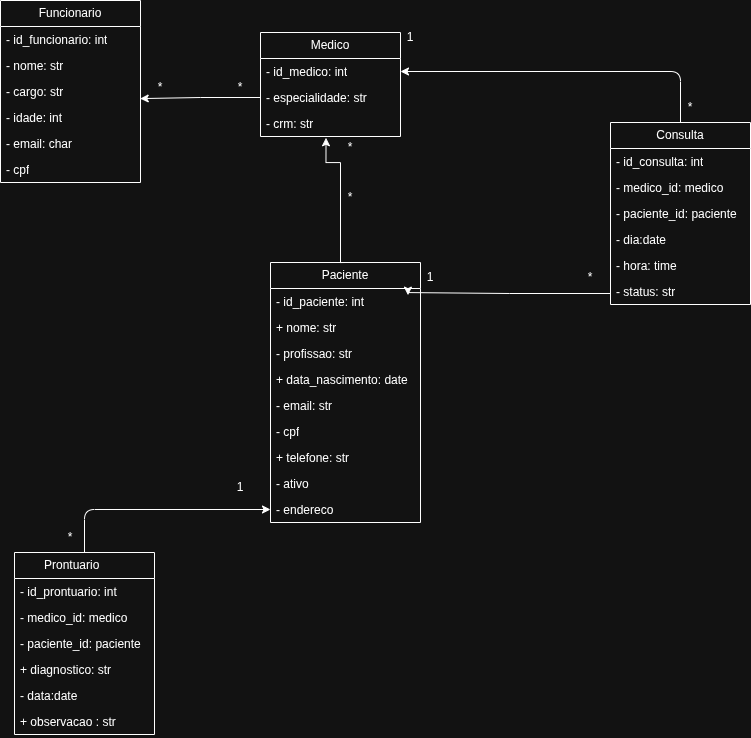

The diagram above was exported from draw.io. Its source (the exported page's mxGraphModel, read from the mxfile embedded in the PNG):
<mxGraphModel dx="2204" dy="1045" grid="1" gridSize="10" guides="1" tooltips="1" connect="1" arrows="1" fold="1" page="1" pageScale="1" pageWidth="827" pageHeight="1169" math="0" shadow="0">
  <root>
    <mxCell id="0" />
    <mxCell id="1" parent="0" />
    <mxCell id="1H068PCgGG4Lizds_94m-10" parent="1" style="swimlane;fontStyle=0;childLayout=stackLayout;horizontal=1;startSize=26;fillColor=none;horizontalStack=0;resizeParent=1;resizeParentMax=0;resizeLast=0;collapsible=1;marginBottom=0;whiteSpace=wrap;html=1;" value="Medico" vertex="1">
      <mxGeometry height="104" width="140" x="590" y="200" as="geometry" />
    </mxCell>
    <mxCell id="1H068PCgGG4Lizds_94m-11" parent="1H068PCgGG4Lizds_94m-10" style="text;strokeColor=none;fillColor=none;align=left;verticalAlign=top;spacingLeft=4;spacingRight=4;overflow=hidden;rotatable=0;points=[[0,0.5],[1,0.5]];portConstraint=eastwest;whiteSpace=wrap;html=1;" value="- id_medico: int" vertex="1">
      <mxGeometry height="26" width="140" y="26" as="geometry" />
    </mxCell>
    <mxCell id="1H068PCgGG4Lizds_94m-15" parent="1H068PCgGG4Lizds_94m-10" style="text;strokeColor=none;fillColor=none;align=left;verticalAlign=top;spacingLeft=4;spacingRight=4;overflow=hidden;rotatable=0;points=[[0,0.5],[1,0.5]];portConstraint=eastwest;whiteSpace=wrap;html=1;" value="- especialidade: str" vertex="1">
      <mxGeometry height="26" width="140" y="52" as="geometry" />
    </mxCell>
    <mxCell id="1H068PCgGG4Lizds_94m-13" parent="1H068PCgGG4Lizds_94m-10" style="text;strokeColor=none;fillColor=none;align=left;verticalAlign=top;spacingLeft=4;spacingRight=4;overflow=hidden;rotatable=0;points=[[0,0.5],[1,0.5]];portConstraint=eastwest;whiteSpace=wrap;html=1;" value="- crm: str" vertex="1">
      <mxGeometry height="26" width="140" y="78" as="geometry" />
    </mxCell>
    <mxCell id="1H068PCgGG4Lizds_94m-18" parent="1" style="swimlane;fontStyle=0;childLayout=stackLayout;horizontal=1;startSize=26;fillColor=none;horizontalStack=0;resizeParent=1;resizeParentMax=0;resizeLast=0;collapsible=1;marginBottom=0;whiteSpace=wrap;html=1;" value="Funcionario" vertex="1">
      <mxGeometry height="182" width="140" x="330" y="168" as="geometry" />
    </mxCell>
    <mxCell id="1H068PCgGG4Lizds_94m-19" parent="1H068PCgGG4Lizds_94m-18" style="text;strokeColor=none;fillColor=none;align=left;verticalAlign=top;spacingLeft=4;spacingRight=4;overflow=hidden;rotatable=0;points=[[0,0.5],[1,0.5]];portConstraint=eastwest;whiteSpace=wrap;html=1;" value="- id_funcionario: int" vertex="1">
      <mxGeometry height="26" width="140" y="26" as="geometry" />
    </mxCell>
    <mxCell id="1H068PCgGG4Lizds_94m-20" parent="1H068PCgGG4Lizds_94m-18" style="text;strokeColor=none;fillColor=none;align=left;verticalAlign=top;spacingLeft=4;spacingRight=4;overflow=hidden;rotatable=0;points=[[0,0.5],[1,0.5]];portConstraint=eastwest;whiteSpace=wrap;html=1;" value="- nome: str" vertex="1">
      <mxGeometry height="26" width="140" y="52" as="geometry" />
    </mxCell>
    <mxCell id="1H068PCgGG4Lizds_94m-21" parent="1H068PCgGG4Lizds_94m-18" style="text;strokeColor=none;fillColor=none;align=left;verticalAlign=top;spacingLeft=4;spacingRight=4;overflow=hidden;rotatable=0;points=[[0,0.5],[1,0.5]];portConstraint=eastwest;whiteSpace=wrap;html=1;" value="- cargo: str" vertex="1">
      <mxGeometry height="26" width="140" y="78" as="geometry" />
    </mxCell>
    <mxCell id="1H068PCgGG4Lizds_94m-22" parent="1H068PCgGG4Lizds_94m-18" style="text;strokeColor=none;fillColor=none;align=left;verticalAlign=top;spacingLeft=4;spacingRight=4;overflow=hidden;rotatable=0;points=[[0,0.5],[1,0.5]];portConstraint=eastwest;whiteSpace=wrap;html=1;" value="- idade: int" vertex="1">
      <mxGeometry height="26" width="140" y="104" as="geometry" />
    </mxCell>
    <mxCell id="1H068PCgGG4Lizds_94m-24" parent="1H068PCgGG4Lizds_94m-18" style="text;strokeColor=none;fillColor=none;align=left;verticalAlign=top;spacingLeft=4;spacingRight=4;overflow=hidden;rotatable=0;points=[[0,0.5],[1,0.5]];portConstraint=eastwest;whiteSpace=wrap;html=1;" value="- email: char" vertex="1">
      <mxGeometry height="26" width="140" y="130" as="geometry" />
    </mxCell>
    <mxCell id="1H068PCgGG4Lizds_94m-23" parent="1H068PCgGG4Lizds_94m-18" style="text;strokeColor=none;fillColor=none;align=left;verticalAlign=top;spacingLeft=4;spacingRight=4;overflow=hidden;rotatable=0;points=[[0,0.5],[1,0.5]];portConstraint=eastwest;whiteSpace=wrap;html=1;" value="- cpf" vertex="1">
      <mxGeometry height="26" width="140" y="156" as="geometry" />
    </mxCell>
    <mxCell id="1H068PCgGG4Lizds_94m-25" parent="1" style="swimlane;fontStyle=0;childLayout=stackLayout;horizontal=1;startSize=26;fillColor=none;horizontalStack=0;resizeParent=1;resizeParentMax=0;resizeLast=0;collapsible=1;marginBottom=0;whiteSpace=wrap;html=1;" value="Paciente" vertex="1">
      <mxGeometry height="260" width="150" x="600" y="430" as="geometry" />
    </mxCell>
    <mxCell id="1H068PCgGG4Lizds_94m-26" parent="1H068PCgGG4Lizds_94m-25" style="text;strokeColor=none;fillColor=none;align=left;verticalAlign=top;spacingLeft=4;spacingRight=4;overflow=hidden;rotatable=0;points=[[0,0.5],[1,0.5]];portConstraint=eastwest;whiteSpace=wrap;html=1;" value="- id_paciente: int" vertex="1">
      <mxGeometry height="26" width="150" y="26" as="geometry" />
    </mxCell>
    <mxCell id="1H068PCgGG4Lizds_94m-27" parent="1H068PCgGG4Lizds_94m-25" style="text;strokeColor=none;fillColor=none;align=left;verticalAlign=top;spacingLeft=4;spacingRight=4;overflow=hidden;rotatable=0;points=[[0,0.5],[1,0.5]];portConstraint=eastwest;whiteSpace=wrap;html=1;" value="+ nome: str" vertex="1">
      <mxGeometry height="26" width="150" y="52" as="geometry" />
    </mxCell>
    <mxCell id="1H068PCgGG4Lizds_94m-28" parent="1H068PCgGG4Lizds_94m-25" style="text;strokeColor=none;fillColor=none;align=left;verticalAlign=top;spacingLeft=4;spacingRight=4;overflow=hidden;rotatable=0;points=[[0,0.5],[1,0.5]];portConstraint=eastwest;whiteSpace=wrap;html=1;" value="- profissao: str" vertex="1">
      <mxGeometry height="26" width="150" y="78" as="geometry" />
    </mxCell>
    <mxCell id="1H068PCgGG4Lizds_94m-29" parent="1H068PCgGG4Lizds_94m-25" style="text;strokeColor=none;fillColor=none;align=left;verticalAlign=top;spacingLeft=4;spacingRight=4;overflow=hidden;rotatable=0;points=[[0,0.5],[1,0.5]];portConstraint=eastwest;whiteSpace=wrap;html=1;" value="+ data_nascimento: date" vertex="1">
      <mxGeometry height="26" width="150" y="104" as="geometry" />
    </mxCell>
    <mxCell id="1H068PCgGG4Lizds_94m-30" parent="1H068PCgGG4Lizds_94m-25" style="text;strokeColor=none;fillColor=none;align=left;verticalAlign=top;spacingLeft=4;spacingRight=4;overflow=hidden;rotatable=0;points=[[0,0.5],[1,0.5]];portConstraint=eastwest;whiteSpace=wrap;html=1;" value="- email: str" vertex="1">
      <mxGeometry height="26" width="150" y="130" as="geometry" />
    </mxCell>
    <mxCell id="1H068PCgGG4Lizds_94m-31" parent="1H068PCgGG4Lizds_94m-25" style="text;strokeColor=none;fillColor=none;align=left;verticalAlign=top;spacingLeft=4;spacingRight=4;overflow=hidden;rotatable=0;points=[[0,0.5],[1,0.5]];portConstraint=eastwest;whiteSpace=wrap;html=1;" value="- cpf" vertex="1">
      <mxGeometry height="26" width="150" y="156" as="geometry" />
    </mxCell>
    <mxCell id="1H068PCgGG4Lizds_94m-32" parent="1H068PCgGG4Lizds_94m-25" style="text;strokeColor=none;fillColor=none;align=left;verticalAlign=top;spacingLeft=4;spacingRight=4;overflow=hidden;rotatable=0;points=[[0,0.5],[1,0.5]];portConstraint=eastwest;whiteSpace=wrap;html=1;" value="+ telefone: str" vertex="1">
      <mxGeometry height="26" width="150" y="182" as="geometry" />
    </mxCell>
    <mxCell id="1H068PCgGG4Lizds_94m-33" parent="1H068PCgGG4Lizds_94m-25" style="text;strokeColor=none;fillColor=none;align=left;verticalAlign=top;spacingLeft=4;spacingRight=4;overflow=hidden;rotatable=0;points=[[0,0.5],[1,0.5]];portConstraint=eastwest;whiteSpace=wrap;html=1;" value="- ativo" vertex="1">
      <mxGeometry height="26" width="150" y="208" as="geometry" />
    </mxCell>
    <mxCell id="1H068PCgGG4Lizds_94m-34" parent="1H068PCgGG4Lizds_94m-25" style="text;strokeColor=none;fillColor=none;align=left;verticalAlign=top;spacingLeft=4;spacingRight=4;overflow=hidden;rotatable=0;points=[[0,0.5],[1,0.5]];portConstraint=eastwest;whiteSpace=wrap;html=1;" value="- endereco" vertex="1">
      <mxGeometry height="26" width="150" y="234" as="geometry" />
    </mxCell>
    <mxCell id="1H068PCgGG4Lizds_94m-61" edge="1" parent="1" source="1H068PCgGG4Lizds_94m-36" style="edgeStyle=orthogonalEdgeStyle;rounded=1;orthogonalLoop=1;jettySize=auto;html=1;curved=0;" target="1H068PCgGG4Lizds_94m-11">
      <mxGeometry relative="1" as="geometry" />
    </mxCell>
    <mxCell id="1H068PCgGG4Lizds_94m-36" parent="1" style="swimlane;fontStyle=0;childLayout=stackLayout;horizontal=1;startSize=26;fillColor=none;horizontalStack=0;resizeParent=1;resizeParentMax=0;resizeLast=0;collapsible=1;marginBottom=0;whiteSpace=wrap;html=1;" value="Consulta" vertex="1">
      <mxGeometry height="182" width="140" x="940" y="290" as="geometry" />
    </mxCell>
    <mxCell id="1H068PCgGG4Lizds_94m-37" parent="1H068PCgGG4Lizds_94m-36" style="text;strokeColor=none;fillColor=none;align=left;verticalAlign=top;spacingLeft=4;spacingRight=4;overflow=hidden;rotatable=0;points=[[0,0.5],[1,0.5]];portConstraint=eastwest;whiteSpace=wrap;html=1;" value="- id_consulta: int" vertex="1">
      <mxGeometry height="26" width="140" y="26" as="geometry" />
    </mxCell>
    <mxCell id="1H068PCgGG4Lizds_94m-38" parent="1H068PCgGG4Lizds_94m-36" style="text;strokeColor=none;fillColor=none;align=left;verticalAlign=top;spacingLeft=4;spacingRight=4;overflow=hidden;rotatable=0;points=[[0,0.5],[1,0.5]];portConstraint=eastwest;whiteSpace=wrap;html=1;" value="- medico_id: medico" vertex="1">
      <mxGeometry height="26" width="140" y="52" as="geometry" />
    </mxCell>
    <mxCell id="1H068PCgGG4Lizds_94m-39" parent="1H068PCgGG4Lizds_94m-36" style="text;strokeColor=none;fillColor=none;align=left;verticalAlign=top;spacingLeft=4;spacingRight=4;overflow=hidden;rotatable=0;points=[[0,0.5],[1,0.5]];portConstraint=eastwest;whiteSpace=wrap;html=1;" value="- paciente_id: paciente" vertex="1">
      <mxGeometry height="26" width="140" y="78" as="geometry" />
    </mxCell>
    <mxCell id="1H068PCgGG4Lizds_94m-40" parent="1H068PCgGG4Lizds_94m-36" style="text;strokeColor=none;fillColor=none;align=left;verticalAlign=top;spacingLeft=4;spacingRight=4;overflow=hidden;rotatable=0;points=[[0,0.5],[1,0.5]];portConstraint=eastwest;whiteSpace=wrap;html=1;" value="- dia:date" vertex="1">
      <mxGeometry height="26" width="140" y="104" as="geometry" />
    </mxCell>
    <mxCell id="1H068PCgGG4Lizds_94m-41" parent="1H068PCgGG4Lizds_94m-36" style="text;strokeColor=none;fillColor=none;align=left;verticalAlign=top;spacingLeft=4;spacingRight=4;overflow=hidden;rotatable=0;points=[[0,0.5],[1,0.5]];portConstraint=eastwest;whiteSpace=wrap;html=1;" value="- hora: time" vertex="1">
      <mxGeometry height="26" width="140" y="130" as="geometry" />
    </mxCell>
    <mxCell id="1H068PCgGG4Lizds_94m-42" parent="1H068PCgGG4Lizds_94m-36" style="text;strokeColor=none;fillColor=none;align=left;verticalAlign=top;spacingLeft=4;spacingRight=4;overflow=hidden;rotatable=0;points=[[0,0.5],[1,0.5]];portConstraint=eastwest;whiteSpace=wrap;html=1;" value="- status: str" vertex="1">
      <mxGeometry height="26" width="140" y="156" as="geometry" />
    </mxCell>
    <mxCell id="1H068PCgGG4Lizds_94m-67" edge="1" parent="1" source="1H068PCgGG4Lizds_94m-43" style="edgeStyle=orthogonalEdgeStyle;rounded=1;orthogonalLoop=1;jettySize=auto;html=1;entryX=0;entryY=0.5;entryDx=0;entryDy=0;curved=0;" target="1H068PCgGG4Lizds_94m-34">
      <mxGeometry relative="1" as="geometry" />
    </mxCell>
    <mxCell id="1H068PCgGG4Lizds_94m-43" parent="1" style="swimlane;fontStyle=0;childLayout=stackLayout;horizontal=1;startSize=26;fillColor=none;horizontalStack=0;resizeParent=1;resizeParentMax=0;resizeLast=0;collapsible=1;marginBottom=0;whiteSpace=wrap;html=1;" value="Prontuario&lt;span style=&quot;white-space: pre;&quot;&gt;&#09;&lt;/span&gt;" vertex="1">
      <mxGeometry height="182" width="140" x="344" y="720" as="geometry" />
    </mxCell>
    <mxCell id="1H068PCgGG4Lizds_94m-44" parent="1H068PCgGG4Lizds_94m-43" style="text;strokeColor=none;fillColor=none;align=left;verticalAlign=top;spacingLeft=4;spacingRight=4;overflow=hidden;rotatable=0;points=[[0,0.5],[1,0.5]];portConstraint=eastwest;whiteSpace=wrap;html=1;" value="- id_prontuario: int" vertex="1">
      <mxGeometry height="26" width="140" y="26" as="geometry" />
    </mxCell>
    <mxCell id="1H068PCgGG4Lizds_94m-45" parent="1H068PCgGG4Lizds_94m-43" style="text;strokeColor=none;fillColor=none;align=left;verticalAlign=top;spacingLeft=4;spacingRight=4;overflow=hidden;rotatable=0;points=[[0,0.5],[1,0.5]];portConstraint=eastwest;whiteSpace=wrap;html=1;" value="- medico_id: medico" vertex="1">
      <mxGeometry height="26" width="140" y="52" as="geometry" />
    </mxCell>
    <mxCell id="1H068PCgGG4Lizds_94m-47" parent="1H068PCgGG4Lizds_94m-43" style="text;strokeColor=none;fillColor=none;align=left;verticalAlign=top;spacingLeft=4;spacingRight=4;overflow=hidden;rotatable=0;points=[[0,0.5],[1,0.5]];portConstraint=eastwest;whiteSpace=wrap;html=1;" value="- paciente_id: paciente" vertex="1">
      <mxGeometry height="26" width="140" y="78" as="geometry" />
    </mxCell>
    <mxCell id="1H068PCgGG4Lizds_94m-48" parent="1H068PCgGG4Lizds_94m-43" style="text;strokeColor=none;fillColor=none;align=left;verticalAlign=top;spacingLeft=4;spacingRight=4;overflow=hidden;rotatable=0;points=[[0,0.5],[1,0.5]];portConstraint=eastwest;whiteSpace=wrap;html=1;" value="+ diagnostico: str" vertex="1">
      <mxGeometry height="26" width="140" y="104" as="geometry" />
    </mxCell>
    <mxCell id="1H068PCgGG4Lizds_94m-50" parent="1H068PCgGG4Lizds_94m-43" style="text;strokeColor=none;fillColor=none;align=left;verticalAlign=top;spacingLeft=4;spacingRight=4;overflow=hidden;rotatable=0;points=[[0,0.5],[1,0.5]];portConstraint=eastwest;whiteSpace=wrap;html=1;" value="- data:date" vertex="1">
      <mxGeometry height="26" width="140" y="130" as="geometry" />
    </mxCell>
    <mxCell id="1H068PCgGG4Lizds_94m-49" parent="1H068PCgGG4Lizds_94m-43" style="text;strokeColor=none;fillColor=none;align=left;verticalAlign=top;spacingLeft=4;spacingRight=4;overflow=hidden;rotatable=0;points=[[0,0.5],[1,0.5]];portConstraint=eastwest;whiteSpace=wrap;html=1;" value="+ observacao : str" vertex="1">
      <mxGeometry height="26" width="140" y="156" as="geometry" />
    </mxCell>
    <mxCell id="1H068PCgGG4Lizds_94m-55" parent="1" style="text;html=1;whiteSpace=wrap;strokeColor=none;fillColor=none;align=center;verticalAlign=middle;rounded=0;" value="*" vertex="1">
      <mxGeometry height="30" width="60" x="460" y="240" as="geometry" />
    </mxCell>
    <mxCell id="1H068PCgGG4Lizds_94m-56" parent="1" style="text;html=1;whiteSpace=wrap;strokeColor=none;fillColor=none;align=center;verticalAlign=middle;rounded=0;" value="*" vertex="1">
      <mxGeometry height="30" width="60" x="540" y="240" as="geometry" />
    </mxCell>
    <mxCell id="1H068PCgGG4Lizds_94m-58" edge="1" parent="1" source="1H068PCgGG4Lizds_94m-25" style="edgeStyle=orthogonalEdgeStyle;rounded=0;orthogonalLoop=1;jettySize=auto;html=1;exitX=0.5;exitY=0;exitDx=0;exitDy=0;entryX=0.468;entryY=1.049;entryDx=0;entryDy=0;entryPerimeter=0;" target="1H068PCgGG4Lizds_94m-13">
      <mxGeometry relative="1" as="geometry">
        <Array as="points">
          <mxPoint x="670" y="330" />
          <mxPoint x="655" y="330" />
        </Array>
      </mxGeometry>
    </mxCell>
    <mxCell id="1H068PCgGG4Lizds_94m-59" parent="1" style="text;html=1;whiteSpace=wrap;strokeColor=none;fillColor=none;align=center;verticalAlign=middle;rounded=0;" value="*" vertex="1">
      <mxGeometry height="30" width="60" x="650" y="300" as="geometry" />
    </mxCell>
    <mxCell id="1H068PCgGG4Lizds_94m-60" parent="1" style="text;html=1;whiteSpace=wrap;strokeColor=none;fillColor=none;align=center;verticalAlign=middle;rounded=0;" value="*" vertex="1">
      <mxGeometry height="30" width="60" x="650" y="350" as="geometry" />
    </mxCell>
    <mxCell id="1H068PCgGG4Lizds_94m-62" parent="1" style="text;html=1;whiteSpace=wrap;strokeColor=none;fillColor=none;align=center;verticalAlign=middle;rounded=0;" value="1" vertex="1">
      <mxGeometry height="30" width="60" x="710" y="190" as="geometry" />
    </mxCell>
    <mxCell id="1H068PCgGG4Lizds_94m-63" parent="1" style="text;html=1;whiteSpace=wrap;strokeColor=none;fillColor=none;align=center;verticalAlign=middle;rounded=0;" value="*" vertex="1">
      <mxGeometry height="30" width="60" x="990" y="260" as="geometry" />
    </mxCell>
    <mxCell id="1H068PCgGG4Lizds_94m-64" edge="1" parent="1" style="edgeStyle=orthogonalEdgeStyle;rounded=0;orthogonalLoop=1;jettySize=auto;html=1;exitX=0;exitY=0.5;exitDx=0;exitDy=0;entryX=0.982;entryY=0.101;entryDx=0;entryDy=0;entryPerimeter=0;">
      <mxGeometry relative="1" as="geometry">
        <Array as="points">
          <mxPoint x="839" y="461" />
          <mxPoint x="738" y="460" />
        </Array>
        <mxPoint x="940" y="461.0000000000002" as="sourcePoint" />
        <mxPoint x="737.48" y="462.626" as="targetPoint" />
      </mxGeometry>
    </mxCell>
    <mxCell id="1H068PCgGG4Lizds_94m-65" parent="1" style="text;html=1;whiteSpace=wrap;strokeColor=none;fillColor=none;align=center;verticalAlign=middle;rounded=0;" value="*" vertex="1">
      <mxGeometry height="30" width="60" x="890" y="430" as="geometry" />
    </mxCell>
    <mxCell id="1H068PCgGG4Lizds_94m-66" parent="1" style="text;html=1;whiteSpace=wrap;strokeColor=none;fillColor=none;align=center;verticalAlign=middle;rounded=0;" value="1" vertex="1">
      <mxGeometry height="30" width="60" x="730" y="430" as="geometry" />
    </mxCell>
    <mxCell id="1H068PCgGG4Lizds_94m-68" parent="1" style="text;html=1;whiteSpace=wrap;strokeColor=none;fillColor=none;align=center;verticalAlign=middle;rounded=0;" value="1" vertex="1">
      <mxGeometry height="30" width="60" x="540" y="640" as="geometry" />
    </mxCell>
    <mxCell id="1H068PCgGG4Lizds_94m-69" parent="1" style="text;html=1;whiteSpace=wrap;strokeColor=none;fillColor=none;align=center;verticalAlign=middle;rounded=0;" value="*" vertex="1">
      <mxGeometry height="30" width="60" x="370" y="690" as="geometry" />
    </mxCell>
    <mxCell id="1H068PCgGG4Lizds_94m-72" edge="1" parent="1" style="edgeStyle=orthogonalEdgeStyle;rounded=0;orthogonalLoop=1;jettySize=auto;html=1;exitX=0;exitY=0.5;exitDx=0;exitDy=0;entryX=0.998;entryY=0.773;entryDx=0;entryDy=0;entryPerimeter=0;" target="1H068PCgGG4Lizds_94m-21">
      <mxGeometry relative="1" as="geometry">
        <mxPoint x="590" y="265" as="sourcePoint" />
      </mxGeometry>
    </mxCell>
  </root>
</mxGraphModel>